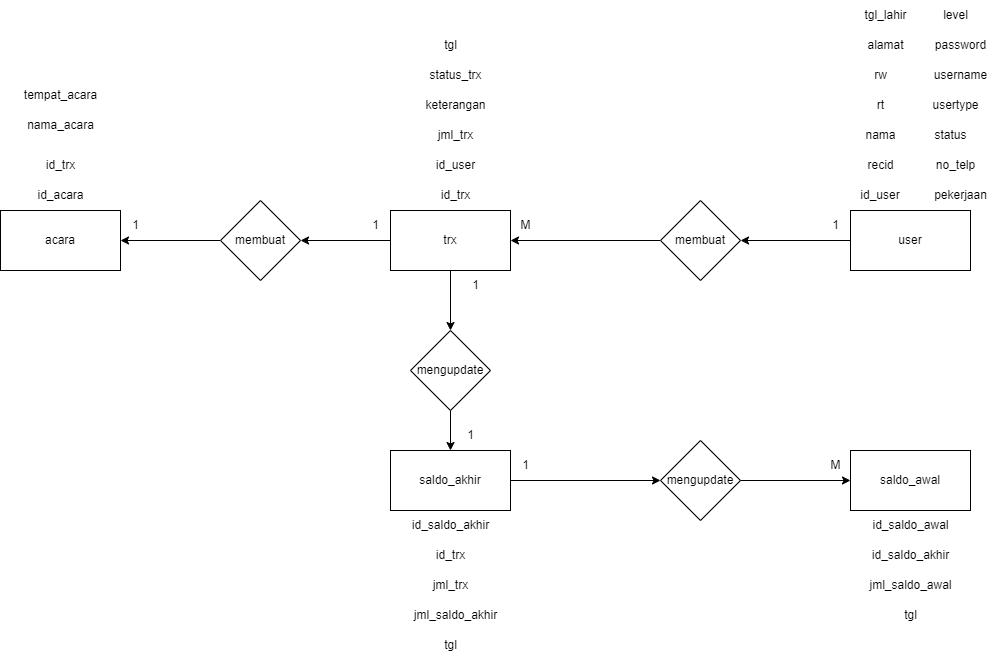

The diagram above was exported from draw.io. Its source (the exported page's mxGraphModel, read from the mxfile embedded in the PNG):
<mxGraphModel dx="1793" dy="945" grid="1" gridSize="10" guides="1" tooltips="1" connect="1" arrows="1" fold="1" page="1" pageScale="1" pageWidth="1169" pageHeight="827" math="0" shadow="0">
  <root>
    <mxCell id="0" />
    <mxCell id="1" parent="0" />
    <mxCell id="Ni4RtnU6kCfaRaZFvHki-12" style="edgeStyle=orthogonalEdgeStyle;rounded=0;orthogonalLoop=1;jettySize=auto;html=1;entryX=0.5;entryY=0;entryDx=0;entryDy=0;" parent="1" source="Ni4RtnU6kCfaRaZFvHki-1" target="Ni4RtnU6kCfaRaZFvHki-11" edge="1">
      <mxGeometry relative="1" as="geometry" />
    </mxCell>
    <mxCell id="YMDvMxWFjB2f4hukqqqj-32" value="" style="edgeStyle=orthogonalEdgeStyle;rounded=0;orthogonalLoop=1;jettySize=auto;html=1;" edge="1" parent="1" source="Ni4RtnU6kCfaRaZFvHki-1" target="YMDvMxWFjB2f4hukqqqj-31">
      <mxGeometry relative="1" as="geometry" />
    </mxCell>
    <mxCell id="Ni4RtnU6kCfaRaZFvHki-1" value="trx" style="rounded=0;whiteSpace=wrap;html=1;" parent="1" vertex="1">
      <mxGeometry x="490" y="250" width="120" height="60" as="geometry" />
    </mxCell>
    <mxCell id="Ni4RtnU6kCfaRaZFvHki-6" style="edgeStyle=orthogonalEdgeStyle;rounded=0;orthogonalLoop=1;jettySize=auto;html=1;entryX=1;entryY=0.5;entryDx=0;entryDy=0;" parent="1" source="Ni4RtnU6kCfaRaZFvHki-2" target="Ni4RtnU6kCfaRaZFvHki-5" edge="1">
      <mxGeometry relative="1" as="geometry">
        <mxPoint x="910.0000000000002" y="280" as="targetPoint" />
      </mxGeometry>
    </mxCell>
    <mxCell id="Ni4RtnU6kCfaRaZFvHki-2" value="user" style="rounded=0;whiteSpace=wrap;html=1;" parent="1" vertex="1">
      <mxGeometry x="950" y="250" width="120" height="60" as="geometry" />
    </mxCell>
    <mxCell id="Ni4RtnU6kCfaRaZFvHki-16" style="edgeStyle=orthogonalEdgeStyle;rounded=0;orthogonalLoop=1;jettySize=auto;html=1;entryX=0;entryY=0.5;entryDx=0;entryDy=0;" parent="1" source="Ni4RtnU6kCfaRaZFvHki-3" target="Ni4RtnU6kCfaRaZFvHki-14" edge="1">
      <mxGeometry relative="1" as="geometry" />
    </mxCell>
    <mxCell id="Ni4RtnU6kCfaRaZFvHki-3" value="saldo_akhir" style="rounded=0;whiteSpace=wrap;html=1;" parent="1" vertex="1">
      <mxGeometry x="490" y="490" width="120" height="60" as="geometry" />
    </mxCell>
    <mxCell id="Ni4RtnU6kCfaRaZFvHki-4" value="saldo_awal" style="rounded=0;whiteSpace=wrap;html=1;" parent="1" vertex="1">
      <mxGeometry x="950" y="490" width="120" height="60" as="geometry" />
    </mxCell>
    <mxCell id="Ni4RtnU6kCfaRaZFvHki-10" style="edgeStyle=orthogonalEdgeStyle;rounded=0;orthogonalLoop=1;jettySize=auto;html=1;entryX=1;entryY=0.5;entryDx=0;entryDy=0;" parent="1" source="Ni4RtnU6kCfaRaZFvHki-5" target="Ni4RtnU6kCfaRaZFvHki-1" edge="1">
      <mxGeometry relative="1" as="geometry" />
    </mxCell>
    <mxCell id="Ni4RtnU6kCfaRaZFvHki-5" value="membuat" style="rhombus;whiteSpace=wrap;html=1;" parent="1" vertex="1">
      <mxGeometry x="760" y="240" width="80" height="80" as="geometry" />
    </mxCell>
    <mxCell id="Ni4RtnU6kCfaRaZFvHki-7" value="1" style="text;html=1;align=center;verticalAlign=middle;resizable=0;points=[];autosize=1;strokeColor=none;fillColor=none;" parent="1" vertex="1">
      <mxGeometry x="920" y="250" width="30" height="30" as="geometry" />
    </mxCell>
    <mxCell id="Ni4RtnU6kCfaRaZFvHki-9" value="M" style="text;html=1;align=center;verticalAlign=middle;resizable=0;points=[];autosize=1;strokeColor=none;fillColor=none;" parent="1" vertex="1">
      <mxGeometry x="610" y="250" width="30" height="30" as="geometry" />
    </mxCell>
    <mxCell id="Ni4RtnU6kCfaRaZFvHki-13" style="edgeStyle=orthogonalEdgeStyle;rounded=0;orthogonalLoop=1;jettySize=auto;html=1;exitX=0.5;exitY=1;exitDx=0;exitDy=0;entryX=0.5;entryY=0;entryDx=0;entryDy=0;" parent="1" source="Ni4RtnU6kCfaRaZFvHki-11" target="Ni4RtnU6kCfaRaZFvHki-3" edge="1">
      <mxGeometry relative="1" as="geometry" />
    </mxCell>
    <mxCell id="Ni4RtnU6kCfaRaZFvHki-11" value="mengupdate" style="rhombus;whiteSpace=wrap;html=1;" parent="1" vertex="1">
      <mxGeometry x="510" y="370" width="80" height="80" as="geometry" />
    </mxCell>
    <mxCell id="Ni4RtnU6kCfaRaZFvHki-15" style="edgeStyle=orthogonalEdgeStyle;rounded=0;orthogonalLoop=1;jettySize=auto;html=1;exitX=1;exitY=0.5;exitDx=0;exitDy=0;" parent="1" source="Ni4RtnU6kCfaRaZFvHki-14" target="Ni4RtnU6kCfaRaZFvHki-4" edge="1">
      <mxGeometry relative="1" as="geometry">
        <mxPoint x="910.0000000000002" y="520" as="sourcePoint" />
      </mxGeometry>
    </mxCell>
    <mxCell id="Ni4RtnU6kCfaRaZFvHki-14" value="mengupdate" style="rhombus;whiteSpace=wrap;html=1;" parent="1" vertex="1">
      <mxGeometry x="760" y="480" width="80" height="80" as="geometry" />
    </mxCell>
    <mxCell id="Ni4RtnU6kCfaRaZFvHki-17" value="1" style="text;html=1;align=center;verticalAlign=middle;resizable=0;points=[];autosize=1;strokeColor=none;fillColor=none;" parent="1" vertex="1">
      <mxGeometry x="610" y="490" width="30" height="30" as="geometry" />
    </mxCell>
    <mxCell id="Ni4RtnU6kCfaRaZFvHki-18" value="M" style="text;html=1;align=center;verticalAlign=middle;resizable=0;points=[];autosize=1;strokeColor=none;fillColor=none;" parent="1" vertex="1">
      <mxGeometry x="920" y="490" width="30" height="30" as="geometry" />
    </mxCell>
    <mxCell id="Ni4RtnU6kCfaRaZFvHki-20" value="1" style="text;html=1;align=center;verticalAlign=middle;resizable=0;points=[];autosize=1;strokeColor=none;fillColor=none;" parent="1" vertex="1">
      <mxGeometry x="560" y="310" width="30" height="30" as="geometry" />
    </mxCell>
    <mxCell id="Ni4RtnU6kCfaRaZFvHki-21" value="1" style="text;html=1;align=center;verticalAlign=middle;resizable=0;points=[];autosize=1;strokeColor=none;fillColor=none;" parent="1" vertex="1">
      <mxGeometry x="555" y="460" width="30" height="30" as="geometry" />
    </mxCell>
    <mxCell id="YMDvMxWFjB2f4hukqqqj-1" value="id_user" style="text;html=1;strokeColor=none;fillColor=none;align=center;verticalAlign=middle;whiteSpace=wrap;rounded=0;" vertex="1" parent="1">
      <mxGeometry x="950" y="220" width="60" height="30" as="geometry" />
    </mxCell>
    <mxCell id="YMDvMxWFjB2f4hukqqqj-2" value="recid" style="text;html=1;align=center;verticalAlign=middle;resizable=0;points=[];autosize=1;strokeColor=none;fillColor=none;" vertex="1" parent="1">
      <mxGeometry x="955" y="190" width="50" height="30" as="geometry" />
    </mxCell>
    <mxCell id="YMDvMxWFjB2f4hukqqqj-3" value="nama" style="text;html=1;align=center;verticalAlign=middle;resizable=0;points=[];autosize=1;strokeColor=none;fillColor=none;" vertex="1" parent="1">
      <mxGeometry x="955" y="160" width="50" height="30" as="geometry" />
    </mxCell>
    <mxCell id="YMDvMxWFjB2f4hukqqqj-4" value="rt" style="text;html=1;align=center;verticalAlign=middle;resizable=0;points=[];autosize=1;strokeColor=none;fillColor=none;" vertex="1" parent="1">
      <mxGeometry x="965" y="130" width="30" height="30" as="geometry" />
    </mxCell>
    <mxCell id="YMDvMxWFjB2f4hukqqqj-5" value="rw" style="text;html=1;align=center;verticalAlign=middle;resizable=0;points=[];autosize=1;strokeColor=none;fillColor=none;" vertex="1" parent="1">
      <mxGeometry x="960" y="100" width="40" height="30" as="geometry" />
    </mxCell>
    <mxCell id="YMDvMxWFjB2f4hukqqqj-10" value="alamat" style="text;html=1;align=center;verticalAlign=middle;resizable=0;points=[];autosize=1;strokeColor=none;fillColor=none;" vertex="1" parent="1">
      <mxGeometry x="955" y="70" width="60" height="30" as="geometry" />
    </mxCell>
    <mxCell id="YMDvMxWFjB2f4hukqqqj-11" value="tgl_lahir" style="text;html=1;align=center;verticalAlign=middle;resizable=0;points=[];autosize=1;strokeColor=none;fillColor=none;" vertex="1" parent="1">
      <mxGeometry x="950" y="40" width="70" height="30" as="geometry" />
    </mxCell>
    <mxCell id="YMDvMxWFjB2f4hukqqqj-12" value="pekerjaan" style="text;html=1;align=center;verticalAlign=middle;resizable=0;points=[];autosize=1;strokeColor=none;fillColor=none;" vertex="1" parent="1">
      <mxGeometry x="1020" y="220" width="80" height="30" as="geometry" />
    </mxCell>
    <mxCell id="YMDvMxWFjB2f4hukqqqj-13" value="no_telp" style="text;html=1;align=center;verticalAlign=middle;resizable=0;points=[];autosize=1;strokeColor=none;fillColor=none;" vertex="1" parent="1">
      <mxGeometry x="1025" y="190" width="60" height="30" as="geometry" />
    </mxCell>
    <mxCell id="YMDvMxWFjB2f4hukqqqj-14" value="status" style="text;html=1;align=center;verticalAlign=middle;resizable=0;points=[];autosize=1;strokeColor=none;fillColor=none;" vertex="1" parent="1">
      <mxGeometry x="1020" y="160" width="60" height="30" as="geometry" />
    </mxCell>
    <mxCell id="YMDvMxWFjB2f4hukqqqj-15" value="usertype" style="text;html=1;align=center;verticalAlign=middle;resizable=0;points=[];autosize=1;strokeColor=none;fillColor=none;" vertex="1" parent="1">
      <mxGeometry x="1020" y="130" width="70" height="30" as="geometry" />
    </mxCell>
    <mxCell id="YMDvMxWFjB2f4hukqqqj-16" value="username" style="text;html=1;align=center;verticalAlign=middle;resizable=0;points=[];autosize=1;strokeColor=none;fillColor=none;" vertex="1" parent="1">
      <mxGeometry x="1020" y="100" width="80" height="30" as="geometry" />
    </mxCell>
    <mxCell id="YMDvMxWFjB2f4hukqqqj-17" value="password" style="text;html=1;align=center;verticalAlign=middle;resizable=0;points=[];autosize=1;strokeColor=none;fillColor=none;" vertex="1" parent="1">
      <mxGeometry x="1025" y="70" width="70" height="30" as="geometry" />
    </mxCell>
    <mxCell id="YMDvMxWFjB2f4hukqqqj-18" value="level" style="text;html=1;align=center;verticalAlign=middle;resizable=0;points=[];autosize=1;strokeColor=none;fillColor=none;" vertex="1" parent="1">
      <mxGeometry x="1030" y="40" width="50" height="30" as="geometry" />
    </mxCell>
    <mxCell id="YMDvMxWFjB2f4hukqqqj-19" value="id_trx" style="text;html=1;align=center;verticalAlign=middle;resizable=0;points=[];autosize=1;strokeColor=none;fillColor=none;" vertex="1" parent="1">
      <mxGeometry x="530" y="220" width="50" height="30" as="geometry" />
    </mxCell>
    <mxCell id="YMDvMxWFjB2f4hukqqqj-20" value="id_user" style="text;html=1;align=center;verticalAlign=middle;resizable=0;points=[];autosize=1;strokeColor=none;fillColor=none;" vertex="1" parent="1">
      <mxGeometry x="525" y="190" width="60" height="30" as="geometry" />
    </mxCell>
    <mxCell id="YMDvMxWFjB2f4hukqqqj-21" value="jml_trx" style="text;html=1;align=center;verticalAlign=middle;resizable=0;points=[];autosize=1;strokeColor=none;fillColor=none;" vertex="1" parent="1">
      <mxGeometry x="525" y="160" width="60" height="30" as="geometry" />
    </mxCell>
    <mxCell id="YMDvMxWFjB2f4hukqqqj-22" value="keterangan" style="text;html=1;align=center;verticalAlign=middle;resizable=0;points=[];autosize=1;strokeColor=none;fillColor=none;" vertex="1" parent="1">
      <mxGeometry x="515" y="130" width="80" height="30" as="geometry" />
    </mxCell>
    <mxCell id="YMDvMxWFjB2f4hukqqqj-23" value="status_trx" style="text;html=1;align=center;verticalAlign=middle;resizable=0;points=[];autosize=1;strokeColor=none;fillColor=none;" vertex="1" parent="1">
      <mxGeometry x="515" y="100" width="80" height="30" as="geometry" />
    </mxCell>
    <mxCell id="YMDvMxWFjB2f4hukqqqj-24" value="tgl" style="text;html=1;align=center;verticalAlign=middle;resizable=0;points=[];autosize=1;strokeColor=none;fillColor=none;" vertex="1" parent="1">
      <mxGeometry x="530" y="70" width="40" height="30" as="geometry" />
    </mxCell>
    <mxCell id="YMDvMxWFjB2f4hukqqqj-28" value="1" style="text;html=1;align=center;verticalAlign=middle;resizable=0;points=[];autosize=1;strokeColor=none;fillColor=none;" vertex="1" parent="1">
      <mxGeometry x="460" y="250" width="30" height="30" as="geometry" />
    </mxCell>
    <mxCell id="YMDvMxWFjB2f4hukqqqj-34" value="" style="edgeStyle=orthogonalEdgeStyle;rounded=0;orthogonalLoop=1;jettySize=auto;html=1;" edge="1" parent="1" source="YMDvMxWFjB2f4hukqqqj-31" target="YMDvMxWFjB2f4hukqqqj-33">
      <mxGeometry relative="1" as="geometry" />
    </mxCell>
    <mxCell id="YMDvMxWFjB2f4hukqqqj-31" value="membuat" style="rhombus;whiteSpace=wrap;html=1;rounded=0;" vertex="1" parent="1">
      <mxGeometry x="320" y="240" width="80" height="80" as="geometry" />
    </mxCell>
    <mxCell id="YMDvMxWFjB2f4hukqqqj-33" value="acara" style="whiteSpace=wrap;html=1;rounded=0;" vertex="1" parent="1">
      <mxGeometry x="100" y="250" width="120" height="60" as="geometry" />
    </mxCell>
    <mxCell id="YMDvMxWFjB2f4hukqqqj-35" value="1" style="text;html=1;align=center;verticalAlign=middle;resizable=0;points=[];autosize=1;strokeColor=none;fillColor=none;" vertex="1" parent="1">
      <mxGeometry x="220" y="250" width="30" height="30" as="geometry" />
    </mxCell>
    <mxCell id="YMDvMxWFjB2f4hukqqqj-36" value="id_acara" style="text;html=1;align=center;verticalAlign=middle;resizable=0;points=[];autosize=1;strokeColor=none;fillColor=none;" vertex="1" parent="1">
      <mxGeometry x="125" y="220" width="70" height="30" as="geometry" />
    </mxCell>
    <mxCell id="YMDvMxWFjB2f4hukqqqj-37" value="id_trx" style="text;html=1;align=center;verticalAlign=middle;resizable=0;points=[];autosize=1;strokeColor=none;fillColor=none;" vertex="1" parent="1">
      <mxGeometry x="135" y="190" width="50" height="30" as="geometry" />
    </mxCell>
    <mxCell id="YMDvMxWFjB2f4hukqqqj-38" value="nama_acara" style="text;html=1;align=center;verticalAlign=middle;resizable=0;points=[];autosize=1;strokeColor=none;fillColor=none;" vertex="1" parent="1">
      <mxGeometry x="115" y="150" width="90" height="30" as="geometry" />
    </mxCell>
    <mxCell id="YMDvMxWFjB2f4hukqqqj-39" value="tempat_acara" style="text;html=1;align=center;verticalAlign=middle;resizable=0;points=[];autosize=1;strokeColor=none;fillColor=none;" vertex="1" parent="1">
      <mxGeometry x="110" y="120" width="100" height="30" as="geometry" />
    </mxCell>
    <mxCell id="YMDvMxWFjB2f4hukqqqj-40" value="id_saldo_akhir" style="text;html=1;align=center;verticalAlign=middle;resizable=0;points=[];autosize=1;strokeColor=none;fillColor=none;" vertex="1" parent="1">
      <mxGeometry x="500" y="550" width="100" height="30" as="geometry" />
    </mxCell>
    <mxCell id="YMDvMxWFjB2f4hukqqqj-41" value="id_trx" style="text;html=1;align=center;verticalAlign=middle;resizable=0;points=[];autosize=1;strokeColor=none;fillColor=none;" vertex="1" parent="1">
      <mxGeometry x="525" y="580" width="50" height="30" as="geometry" />
    </mxCell>
    <mxCell id="YMDvMxWFjB2f4hukqqqj-42" value="jml_trx" style="text;html=1;align=center;verticalAlign=middle;resizable=0;points=[];autosize=1;strokeColor=none;fillColor=none;" vertex="1" parent="1">
      <mxGeometry x="520" y="610" width="60" height="30" as="geometry" />
    </mxCell>
    <mxCell id="YMDvMxWFjB2f4hukqqqj-43" value="jml_saldo_akhir" style="text;html=1;align=center;verticalAlign=middle;resizable=0;points=[];autosize=1;strokeColor=none;fillColor=none;" vertex="1" parent="1">
      <mxGeometry x="500" y="640" width="110" height="30" as="geometry" />
    </mxCell>
    <mxCell id="YMDvMxWFjB2f4hukqqqj-44" value="tgl" style="text;html=1;align=center;verticalAlign=middle;resizable=0;points=[];autosize=1;strokeColor=none;fillColor=none;" vertex="1" parent="1">
      <mxGeometry x="530" y="670" width="40" height="30" as="geometry" />
    </mxCell>
    <mxCell id="YMDvMxWFjB2f4hukqqqj-45" value="id_saldo_awal" style="text;html=1;align=center;verticalAlign=middle;resizable=0;points=[];autosize=1;strokeColor=none;fillColor=none;" vertex="1" parent="1">
      <mxGeometry x="960" y="550" width="100" height="30" as="geometry" />
    </mxCell>
    <mxCell id="YMDvMxWFjB2f4hukqqqj-46" value="id_saldo_akhir" style="text;html=1;align=center;verticalAlign=middle;resizable=0;points=[];autosize=1;strokeColor=none;fillColor=none;" vertex="1" parent="1">
      <mxGeometry x="960" y="580" width="100" height="30" as="geometry" />
    </mxCell>
    <mxCell id="YMDvMxWFjB2f4hukqqqj-47" value="jml_saldo_awal" style="text;html=1;align=center;verticalAlign=middle;resizable=0;points=[];autosize=1;strokeColor=none;fillColor=none;" vertex="1" parent="1">
      <mxGeometry x="955" y="610" width="110" height="30" as="geometry" />
    </mxCell>
    <mxCell id="YMDvMxWFjB2f4hukqqqj-48" value="tgl" style="text;html=1;align=center;verticalAlign=middle;resizable=0;points=[];autosize=1;strokeColor=none;fillColor=none;" vertex="1" parent="1">
      <mxGeometry x="990" y="640" width="40" height="30" as="geometry" />
    </mxCell>
  </root>
</mxGraphModel>